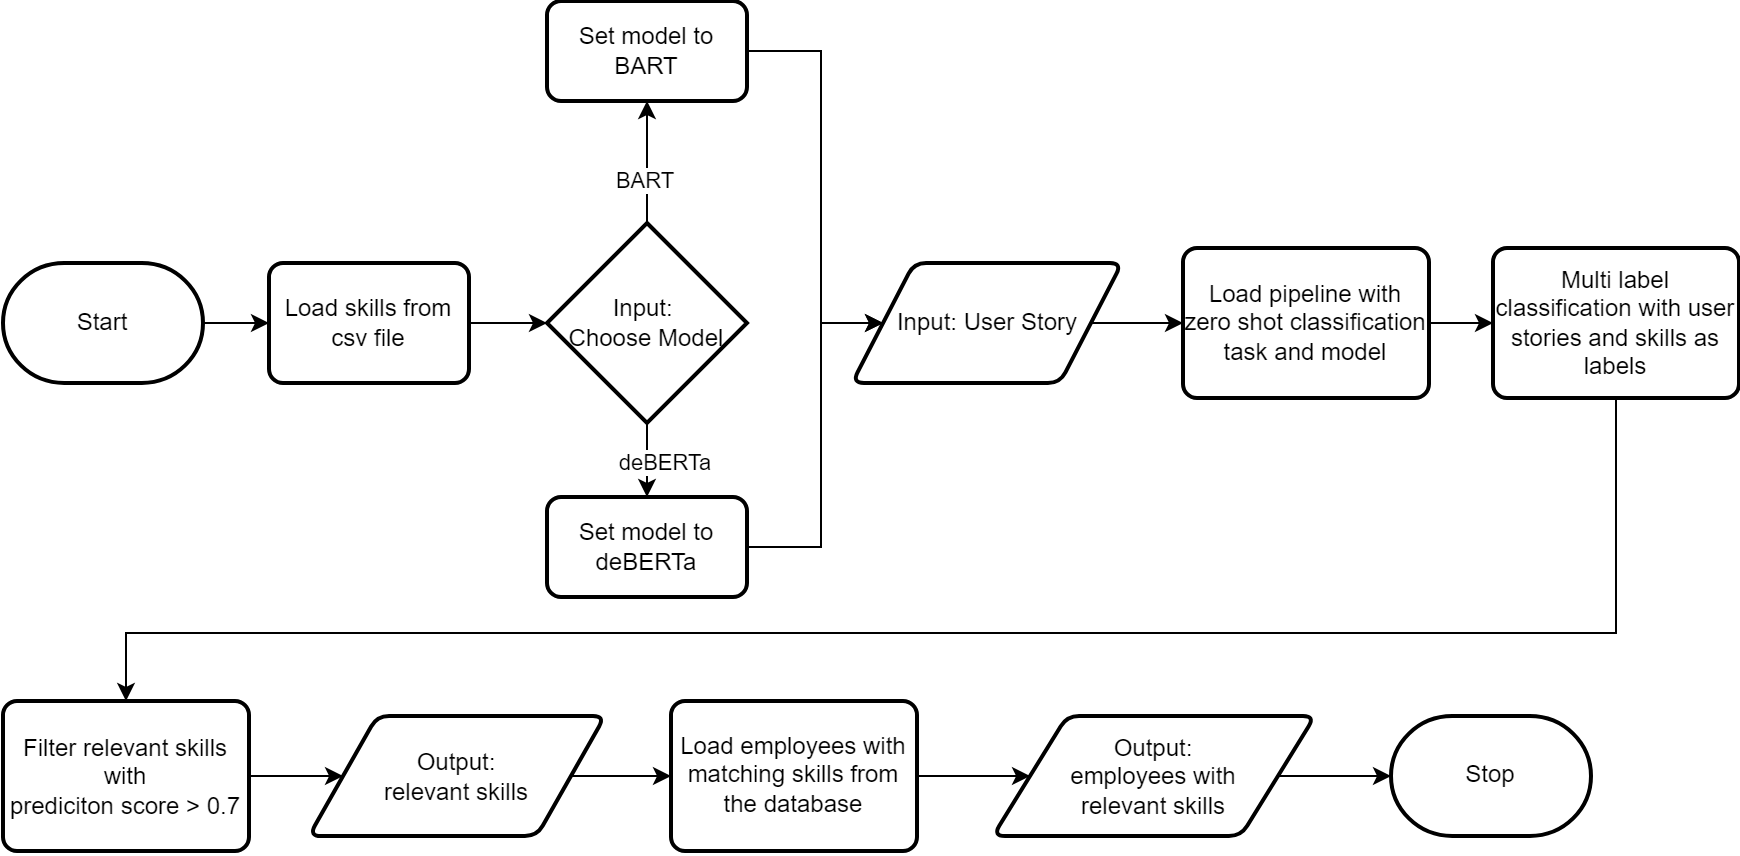

The diagram above was exported from draw.io. Its source (the exported page's mxGraphModel, read from the mxfile embedded in the PNG):
<mxGraphModel dx="1962" dy="561" grid="0" gridSize="10" guides="1" tooltips="1" connect="1" arrows="1" fold="1" page="0" pageScale="1" pageWidth="850" pageHeight="1100" math="0" shadow="0">
  <root>
    <mxCell id="r78z-jyCcWhGzcrAjF6R-0" />
    <mxCell id="r78z-jyCcWhGzcrAjF6R-1" parent="r78z-jyCcWhGzcrAjF6R-0" />
    <mxCell id="r78z-jyCcWhGzcrAjF6R-2" style="edgeStyle=orthogonalEdgeStyle;rounded=0;orthogonalLoop=1;jettySize=auto;html=1;" parent="r78z-jyCcWhGzcrAjF6R-1" source="r78z-jyCcWhGzcrAjF6R-3" target="r78z-jyCcWhGzcrAjF6R-5" edge="1">
      <mxGeometry relative="1" as="geometry">
        <mxPoint x="113" y="315" as="targetPoint" />
      </mxGeometry>
    </mxCell>
    <mxCell id="r78z-jyCcWhGzcrAjF6R-3" value="Start" style="strokeWidth=2;html=1;shape=mxgraph.flowchart.terminator;whiteSpace=wrap;" parent="r78z-jyCcWhGzcrAjF6R-1" vertex="1">
      <mxGeometry x="-379" y="317" width="100" height="60" as="geometry" />
    </mxCell>
    <mxCell id="r78z-jyCcWhGzcrAjF6R-4" style="edgeStyle=orthogonalEdgeStyle;rounded=0;orthogonalLoop=1;jettySize=auto;html=1;entryX=0;entryY=0.5;entryDx=0;entryDy=0;entryPerimeter=0;" parent="r78z-jyCcWhGzcrAjF6R-1" source="r78z-jyCcWhGzcrAjF6R-5" target="r78z-jyCcWhGzcrAjF6R-12" edge="1">
      <mxGeometry relative="1" as="geometry">
        <mxPoint x="113" y="406" as="targetPoint" />
      </mxGeometry>
    </mxCell>
    <mxCell id="r78z-jyCcWhGzcrAjF6R-5" value="Load skills from csv file" style="rounded=1;whiteSpace=wrap;html=1;absoluteArcSize=1;arcSize=14;strokeWidth=2;" parent="r78z-jyCcWhGzcrAjF6R-1" vertex="1">
      <mxGeometry x="-246" y="317" width="100" height="60" as="geometry" />
    </mxCell>
    <mxCell id="r78z-jyCcWhGzcrAjF6R-6" style="edgeStyle=orthogonalEdgeStyle;rounded=0;orthogonalLoop=1;jettySize=auto;html=1;exitX=1;exitY=0.5;exitDx=0;exitDy=0;entryX=0;entryY=0.5;entryDx=0;entryDy=0;" parent="r78z-jyCcWhGzcrAjF6R-1" source="r78z-jyCcWhGzcrAjF6R-7" target="r78z-jyCcWhGzcrAjF6R-18" edge="1">
      <mxGeometry relative="1" as="geometry">
        <mxPoint x="113" y="683.2500610351562" as="targetPoint" />
      </mxGeometry>
    </mxCell>
    <mxCell id="r78z-jyCcWhGzcrAjF6R-7" value="Input: User Story" style="shape=parallelogram;html=1;strokeWidth=2;perimeter=parallelogramPerimeter;whiteSpace=wrap;rounded=1;arcSize=12;size=0.23;" parent="r78z-jyCcWhGzcrAjF6R-1" vertex="1">
      <mxGeometry x="45.5" y="317" width="135" height="60" as="geometry" />
    </mxCell>
    <mxCell id="r78z-jyCcWhGzcrAjF6R-8" style="edgeStyle=orthogonalEdgeStyle;rounded=0;orthogonalLoop=1;jettySize=auto;html=1;" parent="r78z-jyCcWhGzcrAjF6R-1" source="r78z-jyCcWhGzcrAjF6R-12" target="r78z-jyCcWhGzcrAjF6R-14" edge="1">
      <mxGeometry relative="1" as="geometry">
        <mxPoint x="288" y="455.0000183105469" as="targetPoint" />
      </mxGeometry>
    </mxCell>
    <mxCell id="r78z-jyCcWhGzcrAjF6R-9" value="BART" style="edgeLabel;html=1;align=center;verticalAlign=middle;resizable=0;points=[];" parent="r78z-jyCcWhGzcrAjF6R-8" vertex="1" connectable="0">
      <mxGeometry x="-0.28" y="1" relative="1" as="geometry">
        <mxPoint x="-1" as="offset" />
      </mxGeometry>
    </mxCell>
    <mxCell id="r78z-jyCcWhGzcrAjF6R-10" style="edgeStyle=orthogonalEdgeStyle;rounded=0;orthogonalLoop=1;jettySize=auto;html=1;" parent="r78z-jyCcWhGzcrAjF6R-1" source="r78z-jyCcWhGzcrAjF6R-12" target="r78z-jyCcWhGzcrAjF6R-16" edge="1">
      <mxGeometry relative="1" as="geometry">
        <mxPoint x="-19.999969482421875" y="455.0000183105469" as="targetPoint" />
      </mxGeometry>
    </mxCell>
    <mxCell id="r78z-jyCcWhGzcrAjF6R-11" value="deBERTa" style="edgeLabel;html=1;align=center;verticalAlign=middle;resizable=0;points=[];" parent="r78z-jyCcWhGzcrAjF6R-10" vertex="1" connectable="0">
      <mxGeometry x="0.1133" y="-1" relative="1" as="geometry">
        <mxPoint x="9" y="1" as="offset" />
      </mxGeometry>
    </mxCell>
    <mxCell id="r78z-jyCcWhGzcrAjF6R-12" value="Input:&amp;nbsp;&lt;div&gt;Choose Model&lt;/div&gt;" style="strokeWidth=2;html=1;shape=mxgraph.flowchart.decision;whiteSpace=wrap;" parent="r78z-jyCcWhGzcrAjF6R-1" vertex="1">
      <mxGeometry x="-107" y="297.0000183105469" width="100" height="100" as="geometry" />
    </mxCell>
    <mxCell id="r78z-jyCcWhGzcrAjF6R-13" style="rounded=0;orthogonalLoop=1;jettySize=auto;html=1;entryX=0;entryY=0.5;entryDx=0;entryDy=0;exitX=1;exitY=0.5;exitDx=0;exitDy=0;edgeStyle=orthogonalEdgeStyle;" parent="r78z-jyCcWhGzcrAjF6R-1" source="r78z-jyCcWhGzcrAjF6R-14" target="r78z-jyCcWhGzcrAjF6R-7" edge="1">
      <mxGeometry relative="1" as="geometry">
        <Array as="points">
          <mxPoint x="30" y="211" />
          <mxPoint x="30" y="347" />
        </Array>
      </mxGeometry>
    </mxCell>
    <mxCell id="r78z-jyCcWhGzcrAjF6R-14" value="Set model to BART" style="rounded=1;whiteSpace=wrap;html=1;absoluteArcSize=1;arcSize=14;strokeWidth=2;" parent="r78z-jyCcWhGzcrAjF6R-1" vertex="1">
      <mxGeometry x="-107" y="186.00001831054692" width="100" height="50" as="geometry" />
    </mxCell>
    <mxCell id="r78z-jyCcWhGzcrAjF6R-15" style="rounded=0;orthogonalLoop=1;jettySize=auto;html=1;entryX=0;entryY=0.5;entryDx=0;entryDy=0;exitX=1;exitY=0.5;exitDx=0;exitDy=0;edgeStyle=orthogonalEdgeStyle;" parent="r78z-jyCcWhGzcrAjF6R-1" source="r78z-jyCcWhGzcrAjF6R-16" target="r78z-jyCcWhGzcrAjF6R-7" edge="1">
      <mxGeometry relative="1" as="geometry">
        <Array as="points">
          <mxPoint x="30" y="459" />
          <mxPoint x="30" y="347" />
        </Array>
      </mxGeometry>
    </mxCell>
    <mxCell id="r78z-jyCcWhGzcrAjF6R-16" value="Set model to deBERTa" style="rounded=1;whiteSpace=wrap;html=1;absoluteArcSize=1;arcSize=14;strokeWidth=2;" parent="r78z-jyCcWhGzcrAjF6R-1" vertex="1">
      <mxGeometry x="-107" y="434" width="100" height="50" as="geometry" />
    </mxCell>
    <mxCell id="r78z-jyCcWhGzcrAjF6R-17" style="edgeStyle=orthogonalEdgeStyle;rounded=0;orthogonalLoop=1;jettySize=auto;html=1;entryX=0;entryY=0.5;entryDx=0;entryDy=0;" parent="r78z-jyCcWhGzcrAjF6R-1" source="r78z-jyCcWhGzcrAjF6R-18" target="r78z-jyCcWhGzcrAjF6R-20" edge="1">
      <mxGeometry relative="1" as="geometry">
        <mxPoint x="113" y="844.2500457763672" as="targetPoint" />
      </mxGeometry>
    </mxCell>
    <mxCell id="r78z-jyCcWhGzcrAjF6R-18" value="Load pipeline with zero shot classification task and model" style="rounded=1;whiteSpace=wrap;html=1;absoluteArcSize=1;arcSize=14;strokeWidth=2;" parent="r78z-jyCcWhGzcrAjF6R-1" vertex="1">
      <mxGeometry x="211" y="309.5" width="123" height="75" as="geometry" />
    </mxCell>
    <mxCell id="r78z-jyCcWhGzcrAjF6R-19" style="rounded=0;orthogonalLoop=1;jettySize=auto;html=1;entryX=0.5;entryY=0;entryDx=0;entryDy=0;edgeStyle=orthogonalEdgeStyle;" parent="r78z-jyCcWhGzcrAjF6R-1" source="r78z-jyCcWhGzcrAjF6R-20" target="r78z-jyCcWhGzcrAjF6R-22" edge="1">
      <mxGeometry relative="1" as="geometry">
        <mxPoint x="-376" y="450" as="targetPoint" />
        <Array as="points">
          <mxPoint x="428" y="502" />
          <mxPoint x="-317" y="502" />
        </Array>
      </mxGeometry>
    </mxCell>
    <mxCell id="r78z-jyCcWhGzcrAjF6R-20" value="Multi label classification with user stories and skills as labels" style="rounded=1;whiteSpace=wrap;html=1;absoluteArcSize=1;arcSize=14;strokeWidth=2;" parent="r78z-jyCcWhGzcrAjF6R-1" vertex="1">
      <mxGeometry x="366" y="309.5" width="123" height="75" as="geometry" />
    </mxCell>
    <mxCell id="LNyDFV94ieetLWfJMJjh-0" style="rounded=0;orthogonalLoop=1;jettySize=auto;html=1;entryX=0;entryY=0.5;entryDx=0;entryDy=0;edgeStyle=orthogonalEdgeStyle;" parent="r78z-jyCcWhGzcrAjF6R-1" source="r78z-jyCcWhGzcrAjF6R-22" target="r78z-jyCcWhGzcrAjF6R-28" edge="1">
      <mxGeometry relative="1" as="geometry" />
    </mxCell>
    <mxCell id="r78z-jyCcWhGzcrAjF6R-22" value="Filter relevant skills with &lt;br&gt;prediciton score &amp;gt; 0.7" style="rounded=1;whiteSpace=wrap;html=1;absoluteArcSize=1;arcSize=14;strokeWidth=2;" parent="r78z-jyCcWhGzcrAjF6R-1" vertex="1">
      <mxGeometry x="-379" y="536.0000305175781" width="123" height="75" as="geometry" />
    </mxCell>
    <mxCell id="LNyDFV94ieetLWfJMJjh-2" style="edgeStyle=orthogonalEdgeStyle;rounded=0;orthogonalLoop=1;jettySize=auto;html=1;entryX=0;entryY=0.5;entryDx=0;entryDy=0;" parent="r78z-jyCcWhGzcrAjF6R-1" source="r78z-jyCcWhGzcrAjF6R-24" target="r78z-jyCcWhGzcrAjF6R-26" edge="1">
      <mxGeometry relative="1" as="geometry" />
    </mxCell>
    <mxCell id="r78z-jyCcWhGzcrAjF6R-24" value="Load employees with matching skills from the database" style="rounded=1;whiteSpace=wrap;html=1;absoluteArcSize=1;arcSize=14;strokeWidth=2;" parent="r78z-jyCcWhGzcrAjF6R-1" vertex="1">
      <mxGeometry x="-45" y="535.9999389648438" width="123" height="75" as="geometry" />
    </mxCell>
    <mxCell id="r78z-jyCcWhGzcrAjF6R-26" value="Output:&lt;div&gt;employees with&lt;br&gt;relevant skills&lt;/div&gt;" style="shape=parallelogram;html=1;strokeWidth=2;perimeter=parallelogramPerimeter;whiteSpace=wrap;rounded=1;arcSize=12;size=0.23;" parent="r78z-jyCcWhGzcrAjF6R-1" vertex="1">
      <mxGeometry x="116" y="543.5" width="161" height="60" as="geometry" />
    </mxCell>
    <mxCell id="LNyDFV94ieetLWfJMJjh-1" style="edgeStyle=orthogonalEdgeStyle;rounded=0;orthogonalLoop=1;jettySize=auto;html=1;entryX=0;entryY=0.5;entryDx=0;entryDy=0;" parent="r78z-jyCcWhGzcrAjF6R-1" source="r78z-jyCcWhGzcrAjF6R-28" target="r78z-jyCcWhGzcrAjF6R-24" edge="1">
      <mxGeometry relative="1" as="geometry" />
    </mxCell>
    <mxCell id="r78z-jyCcWhGzcrAjF6R-28" value="Output:&lt;br&gt;relevant skills" style="shape=parallelogram;html=1;strokeWidth=2;perimeter=parallelogramPerimeter;whiteSpace=wrap;rounded=1;arcSize=12;size=0.23;" parent="r78z-jyCcWhGzcrAjF6R-1" vertex="1">
      <mxGeometry x="-226" y="543.5" width="148" height="60" as="geometry" />
    </mxCell>
    <mxCell id="r78z-jyCcWhGzcrAjF6R-29" value="Stop" style="strokeWidth=2;html=1;shape=mxgraph.flowchart.terminator;whiteSpace=wrap;" parent="r78z-jyCcWhGzcrAjF6R-1" vertex="1">
      <mxGeometry x="315.00000000000045" y="543.4981818181816" width="100" height="60" as="geometry" />
    </mxCell>
    <mxCell id="LNyDFV94ieetLWfJMJjh-3" style="edgeStyle=orthogonalEdgeStyle;rounded=0;orthogonalLoop=1;jettySize=auto;html=1;entryX=0;entryY=0.5;entryDx=0;entryDy=0;entryPerimeter=0;" parent="r78z-jyCcWhGzcrAjF6R-1" source="r78z-jyCcWhGzcrAjF6R-26" target="r78z-jyCcWhGzcrAjF6R-29" edge="1">
      <mxGeometry relative="1" as="geometry" />
    </mxCell>
  </root>
</mxGraphModel>